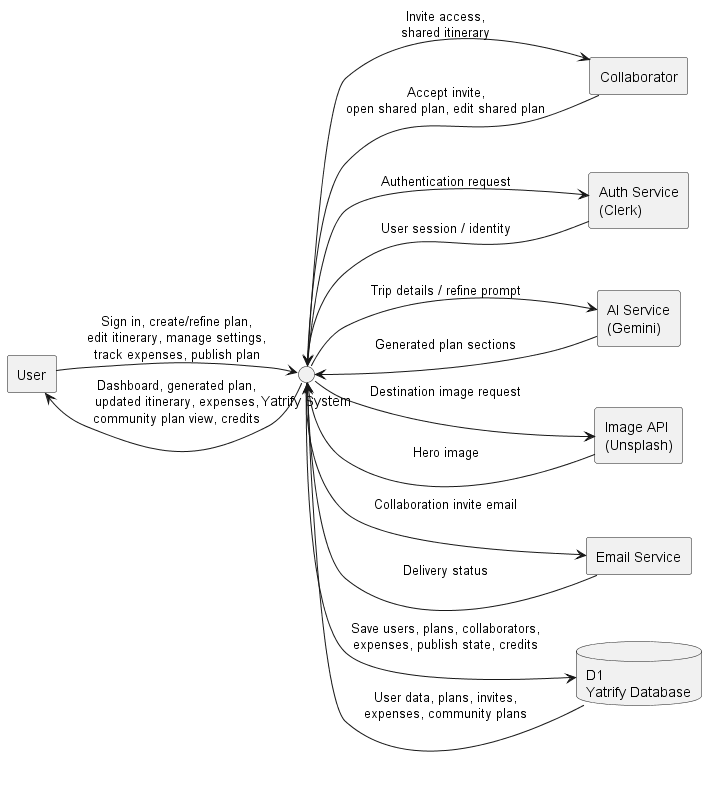

The diagram above was rendered by PlantUML. Its source (embedded in the PNG):
@startuml
left to right direction
skinparam monochrome true
skinparam shadowing false

' ================= EXTERNAL ENTITIES =================
rectangle "User" as User
rectangle "Collaborator" as Collab
rectangle "Auth Service\n(Clerk)" as Auth
rectangle "AI Service\n(Gemini)" as AI
rectangle "Image API\n(Unsplash)" as Img
rectangle "Email Service" as Email

' ================= MAIN PROCESS =================
Circle "Yatrify System" as System

' ================= DATA STORE =================
database "D1\nYatrify Database" as DB

' ================= USER FLOWS =================
User --> System : Sign in, create/refine plan,\nedit itinerary, manage settings,\ntrack expenses, publish plan
System --> User : Dashboard, generated plan,\nupdated itinerary, expenses,\ncommunity plan view, credits

Collab --> System : Accept invite,\nopen shared plan, edit shared plan
System --> Collab : Invite access,\nshared itinerary

' ================= SERVICE FLOWS =================
System --> Auth : Authentication request
Auth --> System : User session / identity

System --> AI : Trip details / refine prompt
AI --> System : Generated plan sections

System --> Img : Destination image request
Img --> System : Hero image

System --> Email : Collaboration invite email
Email --> System : Delivery status

' ================= DATA STORE FLOWS =================
System --> DB : Save users, plans, collaborators,\nexpenses, publish state, credits
DB --> System : User data, plans, invites,\nexpenses, community plans

@enduml